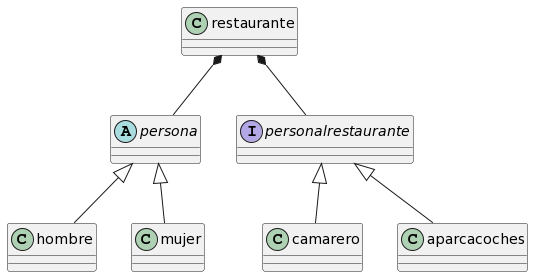

The diagram above was rendered by PlantUML. Its source (embedded in the PNG):
@startuml
class restaurante
abstract persona
interface personalrestaurante
class camarero
class aparcacoches
class hombre
class mujer
personalrestaurante <|-- camarero
personalrestaurante <|-- aparcacoches
persona <|-- hombre
persona <|-- mujer
restaurante *-- persona
restaurante *-- personalrestaurante
@enduml